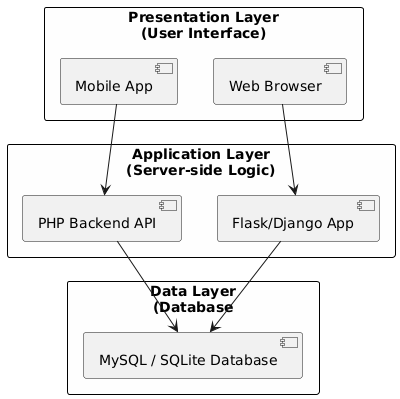

The diagram above was rendered by PlantUML. Its source (embedded in the PNG):
@startuml
skinparam rectangle {
  BackgroundColor #fefefe
  BorderColor black
}

rectangle "Presentation Layer\n(User Interface)" {
  [Web Browser]
  [Mobile App]
}

rectangle "Application Layer\n(Server-side Logic)" {
  [Flask/Django App]
  [PHP Backend API]
}

rectangle "Data Layer\n(Database" {
  [MySQL / SQLite Database]
}

[Web Browser] --> [Flask/Django App]
[Mobile App] --> [PHP Backend API]
[Flask/Django App] --> [MySQL / SQLite Database]
[PHP Backend API] --> [MySQL / SQLite Database]
@enduml